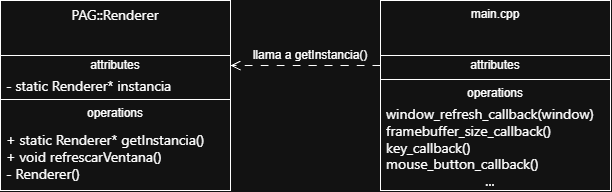

The diagram above was exported from draw.io. Its source (the exported page's mxGraphModel, read from the mxfile embedded in the PNG):
<mxGraphModel dx="1030" dy="582" grid="1" gridSize="10" guides="1" tooltips="1" connect="1" arrows="1" fold="1" page="1" pageScale="1" pageWidth="827" pageHeight="1169" math="0" shadow="0">
  <root>
    <mxCell id="0" />
    <mxCell id="1" parent="0" />
    <mxCell id="ba6407qJdLLKUs_B1ET8-1" parent="1" style="swimlane;fontStyle=0;align=center;verticalAlign=top;childLayout=stackLayout;horizontal=1;startSize=55;horizontalStack=0;resizeParent=1;resizeParentMax=0;resizeLast=0;collapsible=0;marginBottom=0;html=1;whiteSpace=wrap;" value="&lt;span style=&quot;font-family: anthropic-sans, system-ui, &amp;quot;Segoe UI&amp;quot;, Roboto, Helvetica, Arial, sans-serif, ui-sans-serif, system-ui, -apple-system, &amp;quot;Segoe UI&amp;quot;, Roboto, sans-serif; font-size: 14px; text-align: start; color: light-dark(rgb(195, 194, 183), rgb(255, 255, 255));&quot;&gt;PAG::Renderer&lt;/span&gt;" vertex="1">
      <mxGeometry height="190" width="230" x="120" y="80" as="geometry" />
    </mxCell>
    <mxCell id="ba6407qJdLLKUs_B1ET8-2" parent="ba6407qJdLLKUs_B1ET8-1" style="text;html=1;strokeColor=none;fillColor=none;align=center;verticalAlign=middle;spacingLeft=4;spacingRight=4;overflow=hidden;rotatable=0;points=[[0,0.5],[1,0.5]];portConstraint=eastwest;whiteSpace=wrap;" value="attributes" vertex="1">
      <mxGeometry height="20" width="230" y="55" as="geometry" />
    </mxCell>
    <mxCell id="ba6407qJdLLKUs_B1ET8-3" parent="ba6407qJdLLKUs_B1ET8-1" style="text;html=1;strokeColor=none;fillColor=none;align=left;verticalAlign=middle;spacingLeft=4;spacingRight=4;overflow=hidden;rotatable=0;points=[[0,0.5],[1,0.5]];portConstraint=eastwest;whiteSpace=wrap;" value="&lt;span style=&quot;font-family: anthropic-sans, system-ui, &amp;quot;Segoe UI&amp;quot;, Roboto, Helvetica, Arial, sans-serif, ui-sans-serif, system-ui, -apple-system, &amp;quot;Segoe UI&amp;quot;, Roboto, sans-serif; font-size: 14px; color: light-dark(rgb(195, 194, 183), rgb(255, 255, 255));&quot;&gt;- static Renderer* instancia&lt;/span&gt;" vertex="1">
      <mxGeometry height="20" width="230" y="75" as="geometry" />
    </mxCell>
    <mxCell id="ba6407qJdLLKUs_B1ET8-6" parent="ba6407qJdLLKUs_B1ET8-1" style="line;strokeWidth=1;fillColor=none;align=left;verticalAlign=middle;spacingTop=-1;spacingLeft=3;spacingRight=3;rotatable=0;labelPosition=right;points=[];portConstraint=eastwest;" value="" vertex="1">
      <mxGeometry height="8" width="230" y="95" as="geometry" />
    </mxCell>
    <mxCell id="ba6407qJdLLKUs_B1ET8-7" parent="ba6407qJdLLKUs_B1ET8-1" style="text;html=1;strokeColor=none;fillColor=none;align=center;verticalAlign=middle;spacingLeft=4;spacingRight=4;overflow=hidden;rotatable=0;points=[[0,0.5],[1,0.5]];portConstraint=eastwest;whiteSpace=wrap;" value="operations" vertex="1">
      <mxGeometry height="20" width="230" y="103" as="geometry" />
    </mxCell>
    <mxCell id="ba6407qJdLLKUs_B1ET8-8" parent="ba6407qJdLLKUs_B1ET8-1" style="text;html=1;strokeColor=none;fillColor=none;align=left;verticalAlign=middle;spacingLeft=4;spacingRight=4;overflow=hidden;rotatable=0;points=[[0,0.5],[1,0.5]];portConstraint=eastwest;whiteSpace=wrap;" value="&lt;span style=&quot;color: light-dark(rgb(195, 194, 183), rgb(255, 255, 255));&quot;&gt;&lt;span style=&quot;font-family: anthropic-sans, system-ui, &amp;quot;Segoe UI&amp;quot;, Roboto, Helvetica, Arial, sans-serif, ui-sans-serif, system-ui, -apple-system, &amp;quot;Segoe UI&amp;quot;, Roboto, sans-serif; font-size: 14px;&quot;&gt;+&lt;/span&gt;&lt;span style=&quot;font-family: anthropic-sans, system-ui, &amp;quot;Segoe UI&amp;quot;, Roboto, Helvetica, Arial, sans-serif, ui-sans-serif, system-ui, -apple-system, &amp;quot;Segoe UI&amp;quot;, Roboto, sans-serif; font-size: 14px;&quot;&gt;&amp;nbsp;static Renderer* getInstancia()&lt;/span&gt;&lt;/span&gt;&lt;div&gt;&lt;span style=&quot;color: light-dark(rgb(195, 194, 183), rgb(255, 255, 255));&quot;&gt;&lt;span style=&quot;font-family: anthropic-sans, system-ui, &amp;quot;Segoe UI&amp;quot;, Roboto, Helvetica, Arial, sans-serif, ui-sans-serif, system-ui, -apple-system, &amp;quot;Segoe UI&amp;quot;, Roboto, sans-serif; font-size: 14px;&quot;&gt;+ void refrescarVentana()&lt;/span&gt;&lt;span style=&quot;font-family: anthropic-sans, system-ui, &amp;quot;Segoe UI&amp;quot;, Roboto, Helvetica, Arial, sans-serif, ui-sans-serif, system-ui, -apple-system, &amp;quot;Segoe UI&amp;quot;, Roboto, sans-serif; font-size: 14px;&quot;&gt;&lt;/span&gt;&lt;/span&gt;&lt;/div&gt;&lt;div&gt;&lt;span style=&quot;font-family: anthropic-sans, system-ui, &amp;quot;Segoe UI&amp;quot;, Roboto, Helvetica, Arial, sans-serif, ui-sans-serif, system-ui, -apple-system, &amp;quot;Segoe UI&amp;quot;, Roboto, sans-serif; font-size: 14px; color: light-dark(rgb(195, 194, 183), rgb(255, 255, 255));&quot;&gt;- Renderer()&lt;/span&gt;&lt;span style=&quot;color: rgb(195, 194, 183); font-family: anthropic-sans, system-ui, &amp;quot;Segoe UI&amp;quot;, Roboto, Helvetica, Arial, sans-serif, ui-sans-serif, system-ui, -apple-system, &amp;quot;Segoe UI&amp;quot;, Roboto, sans-serif; font-size: 14px; background-color: rgb(26, 26, 25);&quot;&gt;&lt;/span&gt;&lt;/div&gt;" vertex="1">
      <mxGeometry height="67" width="230" y="123" as="geometry" />
    </mxCell>
    <mxCell id="ba6407qJdLLKUs_B1ET8-9" parent="1" style="swimlane;fontStyle=0;align=center;verticalAlign=top;childLayout=stackLayout;horizontal=1;startSize=55;horizontalStack=0;resizeParent=1;resizeParentMax=0;resizeLast=0;collapsible=0;marginBottom=0;html=1;whiteSpace=wrap;" value="main.cpp&lt;div&gt;&lt;br&gt;&lt;/div&gt;" vertex="1">
      <mxGeometry height="190" width="230" x="500" y="80" as="geometry" />
    </mxCell>
    <mxCell id="ba6407qJdLLKUs_B1ET8-10" parent="ba6407qJdLLKUs_B1ET8-9" style="text;html=1;strokeColor=none;fillColor=none;align=center;verticalAlign=middle;spacingLeft=4;spacingRight=4;overflow=hidden;rotatable=0;points=[[0,0.5],[1,0.5]];portConstraint=eastwest;whiteSpace=wrap;" value="attributes" vertex="1">
      <mxGeometry height="20" width="230" y="55" as="geometry" />
    </mxCell>
    <mxCell id="ba6407qJdLLKUs_B1ET8-14" parent="ba6407qJdLLKUs_B1ET8-9" style="line;strokeWidth=1;fillColor=none;align=left;verticalAlign=middle;spacingTop=-1;spacingLeft=3;spacingRight=3;rotatable=0;labelPosition=right;points=[];portConstraint=eastwest;" value="" vertex="1">
      <mxGeometry height="8" width="230" y="75" as="geometry" />
    </mxCell>
    <mxCell id="ba6407qJdLLKUs_B1ET8-15" parent="ba6407qJdLLKUs_B1ET8-9" style="text;html=1;strokeColor=none;fillColor=none;align=center;verticalAlign=middle;spacingLeft=4;spacingRight=4;overflow=hidden;rotatable=0;points=[[0,0.5],[1,0.5]];portConstraint=eastwest;whiteSpace=wrap;" value="operations" vertex="1">
      <mxGeometry height="20" width="230" y="83" as="geometry" />
    </mxCell>
    <mxCell id="ba6407qJdLLKUs_B1ET8-16" parent="ba6407qJdLLKUs_B1ET8-9" style="text;html=1;strokeColor=none;fillColor=none;align=left;verticalAlign=middle;spacingLeft=4;spacingRight=4;overflow=hidden;rotatable=0;points=[[0,0.5],[1,0.5]];portConstraint=eastwest;whiteSpace=wrap;" value="&lt;span style=&quot;font-family: anthropic-sans, system-ui, &amp;quot;Segoe UI&amp;quot;, Roboto, Helvetica, Arial, sans-serif, ui-sans-serif, system-ui, -apple-system, &amp;quot;Segoe UI&amp;quot;, Roboto, sans-serif; font-size: 14px; color: light-dark(rgb(195, 194, 183), rgb(255, 255, 255));&quot;&gt;window_refresh_callback(window)&lt;/span&gt;&lt;div&gt;&lt;font face=&quot;anthropic-sans, system-ui, Segoe UI, Roboto, Helvetica, Arial, sans-serif, ui-sans-serif, system-ui, -apple-system, Segoe UI, Roboto, sans-serif&quot;&gt;&lt;span style=&quot;font-size: 14px;&quot;&gt;framebuffer_size_callback()&lt;/span&gt;&lt;/font&gt;&lt;/div&gt;&lt;div&gt;&lt;font face=&quot;anthropic-sans, system-ui, Segoe UI, Roboto, Helvetica, Arial, sans-serif, ui-sans-serif, system-ui, -apple-system, Segoe UI, Roboto, sans-serif&quot;&gt;&lt;span style=&quot;font-size: 14px;&quot;&gt;key_callback()&lt;/span&gt;&lt;/font&gt;&lt;/div&gt;&lt;div&gt;&lt;font face=&quot;anthropic-sans, system-ui, Segoe UI, Roboto, Helvetica, Arial, sans-serif, ui-sans-serif, system-ui, -apple-system, Segoe UI, Roboto, sans-serif&quot;&gt;&lt;span style=&quot;font-size: 14px;&quot;&gt;mouse_button_callback()&lt;/span&gt;&lt;/font&gt;&lt;/div&gt;&lt;div style=&quot;text-align: center;&quot;&gt;&lt;font face=&quot;anthropic-sans, system-ui, Segoe UI, Roboto, Helvetica, Arial, sans-serif, ui-sans-serif, system-ui, -apple-system, Segoe UI, Roboto, sans-serif&quot;&gt;&lt;span style=&quot;font-size: 14px;&quot;&gt;...&lt;/span&gt;&lt;/font&gt;&lt;/div&gt;" vertex="1">
      <mxGeometry height="87" width="230" y="103" as="geometry" />
    </mxCell>
    <mxCell id="ba6407qJdLLKUs_B1ET8-20" edge="1" parent="1" source="ba6407qJdLLKUs_B1ET8-10" style="edgeStyle=none;curved=1;rounded=0;orthogonalLoop=1;jettySize=auto;html=1;exitX=0;exitY=0.5;exitDx=0;exitDy=0;entryX=1;entryY=0.5;entryDx=0;entryDy=0;fontSize=12;startSize=8;endSize=8;dashed=1;dashPattern=8 8;endArrow=open;endFill=0;" target="ba6407qJdLLKUs_B1ET8-2">
      <mxGeometry relative="1" as="geometry" />
    </mxCell>
    <mxCell id="ba6407qJdLLKUs_B1ET8-21" parent="1" style="text;html=1;whiteSpace=wrap;strokeColor=none;fillColor=none;align=center;verticalAlign=middle;rounded=0;fontSize=12;" value="llama a getInstancia()" vertex="1">
      <mxGeometry height="30" width="180" x="340" y="120" as="geometry" />
    </mxCell>
  </root>
</mxGraphModel>